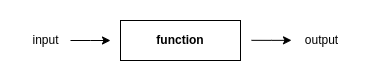

The diagram above was exported from draw.io. Its source (the exported page's mxGraphModel, read from the mxfile embedded in the PNG):
<mxGraphModel dx="2963" dy="1653" grid="1" gridSize="10" guides="1" tooltips="1" connect="1" arrows="1" fold="1" page="1" pageScale="1" pageWidth="827" pageHeight="1169" math="0" shadow="0">
  <root>
    <mxCell id="0" />
    <mxCell id="1" parent="0" />
    <mxCell id="0IbvLvss8RqXXJBYHUSb-13" value="" style="rounded=0;whiteSpace=wrap;html=1;strokeColor=none;" vertex="1" parent="1">
      <mxGeometry x="250" y="260" width="370" height="80" as="geometry" />
    </mxCell>
    <mxCell id="0IbvLvss8RqXXJBYHUSb-1" value="function" style="rounded=0;whiteSpace=wrap;html=1;fontStyle=1" vertex="1" parent="1">
      <mxGeometry x="370" y="280" width="120" height="40" as="geometry" />
    </mxCell>
    <mxCell id="0IbvLvss8RqXXJBYHUSb-9" style="edgeStyle=orthogonalEdgeStyle;rounded=0;orthogonalLoop=1;jettySize=auto;html=1;" edge="1" parent="1" source="0IbvLvss8RqXXJBYHUSb-2">
      <mxGeometry relative="1" as="geometry">
        <mxPoint x="360" y="300" as="targetPoint" />
      </mxGeometry>
    </mxCell>
    <mxCell id="0IbvLvss8RqXXJBYHUSb-2" value="input" style="text;html=1;align=center;verticalAlign=middle;resizable=0;points=[];autosize=1;strokeColor=none;fillColor=none;" vertex="1" parent="1">
      <mxGeometry x="270" y="285" width="50" height="30" as="geometry" />
    </mxCell>
    <mxCell id="0IbvLvss8RqXXJBYHUSb-5" value="output" style="text;html=1;align=center;verticalAlign=middle;resizable=0;points=[];autosize=1;strokeColor=none;fillColor=none;" vertex="1" parent="1">
      <mxGeometry x="541" y="285" width="60" height="30" as="geometry" />
    </mxCell>
    <mxCell id="0IbvLvss8RqXXJBYHUSb-11" style="edgeStyle=orthogonalEdgeStyle;rounded=0;orthogonalLoop=1;jettySize=auto;html=1;" edge="1" parent="1">
      <mxGeometry relative="1" as="geometry">
        <mxPoint x="541" y="299.83" as="targetPoint" />
        <mxPoint x="501" y="299.83" as="sourcePoint" />
        <Array as="points">
          <mxPoint x="521" y="299.83" />
          <mxPoint x="521" y="299.83" />
        </Array>
      </mxGeometry>
    </mxCell>
  </root>
</mxGraphModel>